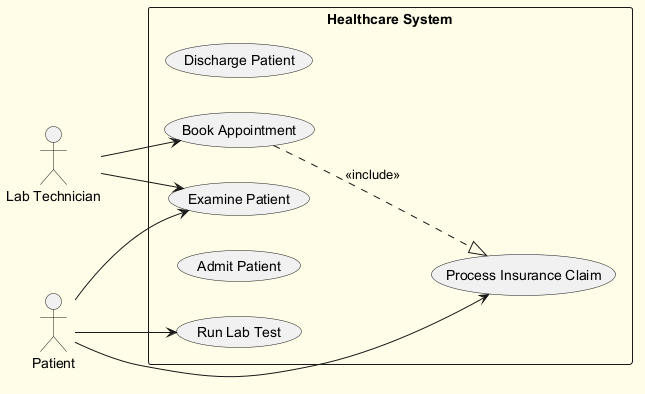

The diagram above was rendered by PlantUML. Its source (embedded in the PNG):
@startuml
skinparam backgroundColor #FFFDE7
skinparam classBackgroundColor #FFF9C4
skinparam classBorderColor #F57F17
left to right direction
actor "Lab Technician" as LabTechnician
actor "Patient" as Patient
rectangle "Healthcare System" {
  usecase "Discharge Patient" as UC_DischargePatient
  usecase "Book Appointment" as UC_BookAppointment
  usecase "Examine Patient" as UC_ExaminePatient
  usecase "Admit Patient" as UC_AdmitPatient
  usecase "Process Insurance Claim" as UC_ProcessInsuranceClaim
  usecase "Run Lab Test" as UC_RunLabTest
}
LabTechnician --> UC_ExaminePatient
LabTechnician --> UC_BookAppointment
Patient --> UC_ProcessInsuranceClaim
Patient --> UC_RunLabTest
Patient --> UC_ExaminePatient
UC_BookAppointment ..|> UC_ProcessInsuranceClaim : <<include>>
@enduml